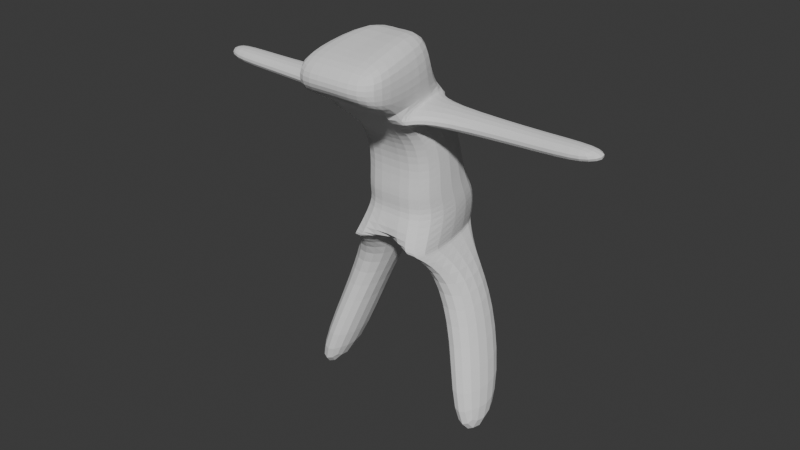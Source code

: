 # Source: LizardDude.blend  (saved by Blender 4.3.34; exported with 4.5.12 LTS)
import bpy
from mathutils import Matrix  # noqa: F401  (used for matrix-valued properties, if any)

bpy.ops.wm.read_factory_settings(use_empty=True)
scene = bpy.context.scene
scene.name = 'Scene'

# ---- collections
col_collection = bpy.data.collections.new('Collection'); scene.collection.children.link(col_collection)

# ---- world
world_world = bpy.data.worlds.new('World'); scene.world = world_world
world_world.use_nodes = True; world_world.node_tree.nodes.clear()
_N = world_world.node_tree.nodes; _L = world_world.node_tree.links
n0 = _N.new('ShaderNodeOutputWorld'); n0.name = 'World Output'; n0.location = (300, 300)
n1 = _N.new('ShaderNodeBackground'); n1.name = 'Background'; n1.location = (10, 300)
n1.inputs[0].default_value = (0.05088, 0.05088, 0.05088, 1.0)
_L.new(n1.outputs[0], n0.inputs[0])
n0.is_active_output = True
world_world.color = (0.05088, 0.05088, 0.05088)
world_world.sun_shadow_jitter_overblur = 0.0

# ---- meshes
me_cube_002 = bpy.data.meshes.new('Cube.002')
me_cube_002.from_pydata([(0.9694, -0.3422, -0.9428), (0.9834, -0.4638, 0.4632), (0.6041, 1.475, -0.8354), (0.633, 0.9904, 0.7026), (0.0, 1.522, -0.7606), (0.0, 0.9904, 0.5548), (0.0, -0.5069, -0.842), (0.0, -0.4638, 0.3442), (1.012, -1.135, -0.5576), (1.012, -1.245, 0.1403), (0.0, -1.135, -0.5044), (0.0, -1.245, 0.1935), (0.9694, 0.3676, -1.787), (0.9694, 1.851, -1.538), (0.0, 1.851, -1.504), (0.0, 0.3676, -1.753), (0.9694, 0.4277, -3.176), (0.9694, 2.337, -3.032), (0.0, 2.337, -2.998), (0.0, 0.4277, -3.141), (1.199, -0.0896, -4.24), (0.5375, 2.957, -4.375), (0.0, 3.023, -4.372), (0.0, 0.3013, -4.161), (0.0, 0.5573, -3.473), (0.9694, 2.721, -3.492), (0.0, 2.721, -3.458), (0.9694, 0.5573, -3.507), (0.0, 0.5413, -2.428), (0.9694, 2.082, -2.168), (0.0, 2.082, -2.133), (0.9694, 0.5413, -2.462), (1.012, 1.01, -0.1346), (1.012, -0.5476, -0.2902), (0.0, 1.01, -0.08138), (1.012, -1.441, -0.2614), (0.0, -1.441, -0.2081), (0.0, -0.07432, -1.292), (0.6041, 1.577, -1.065), (0.0, 1.684, -1.128), (0.9694, -0.04611, -1.251), (0.9694, -0.5069, -0.8765), (0.6041, 1.522, -0.7606), (0.6041, 1.684, -1.128), (0.9694, -0.07432, -1.327), (1.284, 0.2669, -0.8895), (1.284, 0.9368, -0.7821), (0.9183, 1.084, -1.114), (1.284, 0.376, -1.343), (3.86, 0.3277, -0.882), (3.86, 0.8407, -0.7999), (3.3, 1.084, -1.114), (3.86, 0.4113, -1.23), (4.765, 0.3277, -0.8324), (4.765, 0.8407, -0.7502), (5.324, 1.084, -1.064), (4.765, 0.4113, -1.18), (1.266, -0.1561, -4.242), (0.6041, 3.023, -4.372), (1.578, 0.9367, -4.904), (0.2062, 0.3678, -4.159), (0.06651, 2.957, -4.375), (1.578, 2.04, -4.774), (0.4515, 0.953, -4.91), (0.4515, 2.056, -4.78), (1.981, 0.7862, -6.268), (1.981, 2.254, -6.096), (1.136, 0.7862, -6.268), (1.136, 2.254, -6.096), (2.592, 0.0607, -8.606), (2.592, 1.529, -8.433), (1.747, 0.0607, -8.606), (1.747, 1.529, -8.433)], [], [(34, 5, 3, 32), (32, 3, 1, 33), (39, 43, 13, 14), (33, 1, 9, 35), (3, 5, 7, 1), (35, 9, 11, 36), (1, 7, 11, 9), (6, 41, 8, 10), (30, 29, 17, 18), (43, 44, 12, 13), (44, 37, 15, 12), (26, 25, 58, 22), (29, 31, 16, 17), (31, 28, 19, 16), (20, 60, 63, 59), (25, 27, 57, 58), (27, 24, 23, 57), (16, 19, 24, 27), (17, 16, 27, 25), (18, 17, 25, 26), (12, 15, 28, 31), (13, 12, 31, 29), (14, 13, 29, 30), (8, 35, 36, 10), (41, 33, 35, 8), (42, 32, 33, 41), (4, 34, 32, 42), (41, 6, 37, 44), (0, 40, 48, 45), (4, 42, 43, 39), (0, 2, 42, 41), (2, 38, 43, 42), (40, 0, 41, 44), (38, 40, 44, 43), (48, 47, 51, 52), (2, 0, 45, 46), (40, 38, 47, 48), (38, 2, 46, 47), (49, 52, 56, 53), (47, 46, 50, 51), (45, 48, 52, 49), (46, 45, 49, 50), (54, 53, 56, 55), (50, 49, 53, 54), (52, 51, 55, 56), (51, 50, 54, 55), (20, 21, 58, 57), (60, 20, 57, 23), (21, 61, 22, 58), (61, 60, 23, 22), (59, 63, 67, 65), (61, 21, 62, 64), (60, 61, 64, 63), (21, 20, 59, 62), (68, 66, 70, 72), (63, 64, 68, 67), (64, 62, 66, 68), (62, 59, 65, 66), (72, 70, 69, 71), (66, 65, 69, 70), (65, 67, 71, 69), (67, 68, 72, 71)])
_uv = me_cube_002.uv_layers.new(name='UVMap')
_uv.uv.foreach_set('vector', [0.5, 0.375, 0.625, 0.375, 0.625, 0.5, 0.5, 0.5, 0.5, 0.5, 0.625, 0.5, 0.625, 0.75, 0.5, 0.75, 0.375, 0.375, 0.375, 0.5, 0.375, 0.5, 0.375, 0.375, 0.5, 0.75, 0.625, 0.75, 0.625, 0.75, 0.5, 0.75, 0.625, 0.5, 0.75, 0.5, 0.75, 0.75, 0.625, 0.75, 0.5, 0.75, 0.625, 0.75, 0.625, 0.875, 0.5, 0.875, 0.625, 0.75, 0.75, 0.75, 0.75, 0.75, 0.625, 0.75, 0.25, 0.75, 0.375, 0.75, 0.375, 0.75, 0.25, 0.75, 0.375, 0.375, 0.375, 0.5, 0.375, 0.5, 0.375, 0.375, 0.375, 0.5, 0.375, 0.75, 0.375, 0.75, 0.375, 0.5, 0.375, 0.75, 0.25, 0.75, 0.25, 0.75, 0.375, 0.75, 0.375, 0.375, 0.375, 0.5, 0.375, 0.5, 0.375, 0.375, 0.375, 0.5, 0.375, 0.75, 0.375, 0.75, 0.375, 0.5, 0.375, 0.75, 0.25, 0.75, 0.25, 0.75, 0.375, 0.75, 0.3612, 0.7447, 0.2638, 0.7447, 0.2638, 0.7447, 0.3612, 0.7447, 0.375, 0.5, 0.375, 0.75, 0.375, 0.75, 0.375, 0.5, 0.375, 0.75, 0.25, 0.75, 0.25, 0.75, 0.375, 0.75, 0.375, 0.75, 0.25, 0.75, 0.25, 0.75, 0.375, 0.75, 0.375, 0.5, 0.375, 0.75, 0.375, 0.75, 0.375, 0.5, 0.375, 0.375, 0.375, 0.5, 0.375, 0.5, 0.375, 0.375, 0.375, 0.75, 0.25, 0.75, 0.25, 0.75, 0.375, 0.75, 0.375, 0.5, 0.375, 0.75, 0.375, 0.75, 0.375, 0.5, 0.375, 0.375, 0.375, 0.5, 0.375, 0.5, 0.375, 0.375, 0.375, 0.75, 0.5, 0.75, 0.5, 0.875, 0.375, 0.875, 0.375, 0.75, 0.5, 0.75, 0.5, 0.75, 0.375, 0.75, 0.375, 0.5, 0.5, 0.5, 0.5, 0.75, 0.375, 0.75, 0.375, 0.375, 0.5, 0.375, 0.5, 0.5, 0.375, 0.5, 0.375, 0.75, 0.25, 0.75, 0.25, 0.75, 0.375, 0.75, 0.375, 0.7379, 0.375, 0.7375, 0.375, 0.7375, 0.375, 0.7379, 0.375, 0.375, 0.375, 0.5, 0.375, 0.5, 0.375, 0.375, 0.375, 0.7379, 0.375, 0.5102, 0.375, 0.5, 0.375, 0.75, 0.375, 0.5102, 0.375, 0.5106, 0.375, 0.5, 0.375, 0.5, 0.375, 0.7375, 0.375, 0.7379, 0.375, 0.75, 0.375, 0.75, 0.375, 0.5106, 0.375, 0.7375, 0.375, 0.75, 0.375, 0.5, 0.375, 0.7375, 0.375, 0.5106, 0.375, 0.5106, 0.375, 0.7375, 0.375, 0.5102, 0.375, 0.7379, 0.375, 0.7379, 0.375, 0.5102, 0.375, 0.7375, 0.375, 0.5106, 0.375, 0.5106, 0.375, 0.7375, 0.375, 0.5106, 0.375, 0.5102, 0.375, 0.5102, 0.375, 0.5106, 0.375, 0.7379, 0.375, 0.7375, 0.375, 0.7375, 0.375, 0.7379, 0.375, 0.5106, 0.375, 0.5102, 0.375, 0.5102, 0.375, 0.5106, 0.375, 0.7379, 0.375, 0.7375, 0.375, 0.7375, 0.375, 0.7379, 0.375, 0.5102, 0.375, 0.7379, 0.375, 0.7379, 0.375, 0.5102, 0.375, 0.5102, 0.375, 0.7379, 0.375, 0.7375, 0.375, 0.5106, 0.375, 0.5102, 0.375, 0.7379, 0.375, 0.7379, 0.375, 0.5102, 0.375, 0.7375, 0.375, 0.5106, 0.375, 0.5106, 0.375, 0.7375, 0.375, 0.5106, 0.375, 0.5102, 0.375, 0.5102, 0.375, 0.5106, 0.3612, 0.7447, 0.3612, 0.5053, 0.375, 0.5, 0.375, 0.75, 0.2638, 0.7447, 0.3612, 0.7447, 0.375, 0.75, 0.25, 0.75, 0.3612, 0.5053, 0.2638, 0.5053, 0.25, 0.5, 0.375, 0.5, 0.2638, 0.5053, 0.2638, 0.7447, 0.25, 0.75, 0.25, 0.5, 0.3612, 0.7447, 0.2638, 0.7447, 0.2638, 0.7447, 0.3612, 0.7447, 0.2638, 0.5053, 0.3612, 0.5053, 0.3612, 0.5053, 0.2638, 0.5053, 0.2638, 0.7447, 0.2638, 0.5053, 0.2638, 0.5053, 0.2638, 0.7447, 0.3612, 0.5053, 0.3612, 0.7447, 0.3612, 0.7447, 0.3612, 0.5053, 0.2638, 0.5053, 0.3612, 0.5053, 0.3612, 0.5053, 0.2638, 0.5053, 0.2638, 0.7447, 0.2638, 0.5053, 0.2638, 0.5053, 0.2638, 0.7447, 0.2638, 0.5053, 0.3612, 0.5053, 0.3612, 0.5053, 0.2638, 0.5053, 0.3612, 0.5053, 0.3612, 0.7447, 0.3612, 0.7447, 0.3612, 0.5053, 0.2638, 0.5053, 0.3612, 0.5053, 0.3612, 0.7447, 0.2638, 0.7447, 0.3612, 0.5053, 0.3612, 0.7447, 0.3612, 0.7447, 0.3612, 0.5053, 0.3612, 0.7447, 0.2638, 0.7447, 0.2638, 0.7447, 0.3612, 0.7447, 0.2638, 0.7447, 0.2638, 0.5053, 0.2638, 0.5053, 0.2638, 0.7447])
me_cube_002.update()

# ---- objects
ob_empty = bpy.data.objects.new('Empty', None)
ob_cube = bpy.data.objects.new('Cube', me_cube_002)
ob_empty_001 = bpy.data.objects.new('Empty.001', None)

# ---- transforms, parenting, visibility, modifiers, constraints
ob_empty.location = (0.0, 0.0, 0.0)
ob_empty.rotation_euler = (1.571, -0.0, 1.571)
ob_empty.empty_display_type = 'IMAGE'
ob_empty.empty_display_size = 5.0
ob_cube.location = (0.0, -0.1809, 1.68)
ob_cube.scale = (0.6509, 0.6509, 0.6509)
_m = ob_cube.modifiers.new('Mirror', 'MIRROR')
_m.use_clip = True
_m = ob_cube.modifiers.new('Subdivision', 'SUBSURF')
ob_empty_001.location = (0.0, 24.62, 0.0)
ob_empty_001.rotation_euler = (1.571, -0.0, -0.0)
ob_empty_001.empty_display_type = 'IMAGE'
ob_empty_001.empty_display_size = 5.077
ob_empty_001.empty_image_offset = (-0.3541, -0.4863)

# ---- collection membership
col_collection.objects.link(ob_empty)
col_collection.objects.link(ob_cube)
col_collection.objects.link(ob_empty_001)

# ---- scene / render settings (as saved in the file)
scene.frame_start = 1; scene.frame_end = 250; scene.frame_set(1)
scene.render.engine = 'BLENDER_EEVEE_NEXT'
bpy.context.view_layer.update()

# ---- added for rendering (the .blend has no active camera and no usable light): camera, sun
cam_auto = bpy.data.cameras.new('AutoCamera')
cam_auto.lens = 50.0
cam_auto.sensor_width = 36.0
cam_auto.clip_end = 1000.0
ob_auto_camera = bpy.data.objects.new('AutoCamera', cam_auto)
scene.collection.objects.link(ob_auto_camera)
ob_auto_camera.location = (8.93144, -10.3838, 6.25307)
ob_auto_camera.rotation_euler = (1.09748, -7.21219e-08, 0.694738)
scene.camera = ob_auto_camera
light_auto_sun = bpy.data.lights.new('AutoSun', 'SUN')
light_auto_sun.energy = 3.0
light_auto_sun.angle = 0.0523599
ob_auto_sun = bpy.data.objects.new('AutoSun', light_auto_sun)
scene.collection.objects.link(ob_auto_sun)
ob_auto_sun.rotation_euler = (0.872665, 0.174533, 0.523599)
bpy.context.view_layer.update()
